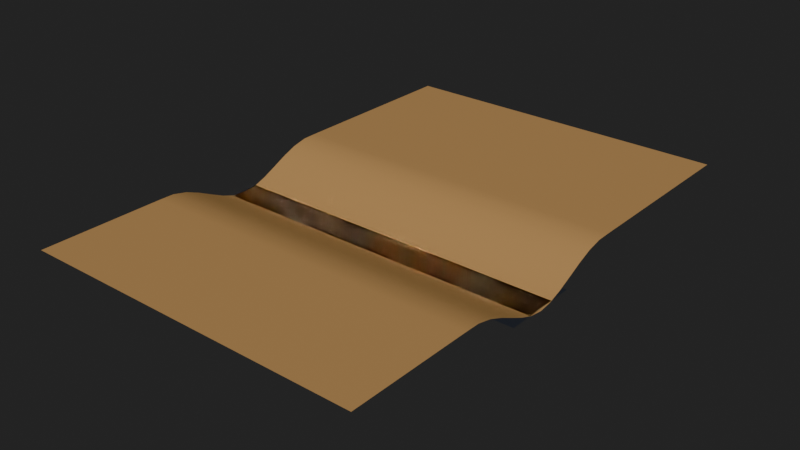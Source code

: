 # Source: Mapa.blend  (saved by Blender 4.5.90; exported with 4.5.12 LTS)
import bpy
from mathutils import Matrix  # noqa: F401  (used for matrix-valued properties, if any)

bpy.ops.wm.read_factory_settings(use_empty=True)
scene = bpy.context.scene
scene.name = 'Scene'

# ---- collections
col_collection = bpy.data.collections.new('Collection'); scene.collection.children.link(col_collection)

# ---- materials (node trees are filled in below, after node groups)
mat_tierra = bpy.data.materials.new('Tierra')
mat_awa = bpy.data.materials.new('Awa')
mat_awa.use_raytrace_refraction = True
mat_awa.use_screen_refraction = True

# ---- material node trees
mat_tierra.use_nodes = True; mat_tierra.node_tree.nodes.clear()
_N = mat_tierra.node_tree.nodes; _L = mat_tierra.node_tree.links
n0 = _N.new('ShaderNodeBsdfPrincipled'); n0.name = 'Principled BSDF'; n0.location = (-200, 100)
n0.inputs[0].default_value = (0.8006, 0.4528, 0.1629, 1.0)
n0.inputs[2].default_value = 0.75
n1 = _N.new('ShaderNodeOutputMaterial'); n1.name = 'Material Output'; n1.location = (200, 100)
_L.new(n0.outputs[0], n1.inputs[0])
n1.is_active_output = True
mat_awa.use_nodes = True; mat_awa.node_tree.nodes.clear()
_N = mat_awa.node_tree.nodes; _L = mat_awa.node_tree.links
n0 = _N.new('ShaderNodeBsdfPrincipled'); n0.name = 'Principled BSDF'; n0.location = (-200, 100)
n0.inputs[0].default_value = (0.5, 0.646, 1.0, 1.0)
n0.inputs[2].default_value = 0.0
n0.inputs[3].default_value = 1.333
n0.inputs[18].default_value = 1.0
n1 = _N.new('ShaderNodeOutputMaterial'); n1.name = 'Material Output'; n1.location = (200, 100)
_L.new(n0.outputs[0], n1.inputs[0])
n1.is_active_output = True

# ---- world
world_world = bpy.data.worlds.new('World'); scene.world = world_world
world_world.use_nodes = True; world_world.node_tree.nodes.clear()
_N = world_world.node_tree.nodes; _L = world_world.node_tree.links
n0 = _N.new('ShaderNodeOutputWorld'); n0.name = 'World Output'; n0.location = (200, 100)
n1 = _N.new('ShaderNodeBackground'); n1.name = 'Background'; n1.location = (-200, 100)
n1.inputs[0].default_value = (0.05088, 0.05088, 0.05088, 1.0)
_L.new(n1.outputs[0], n0.inputs[0])
n0.is_active_output = True
world_world.color = (0.05088, 0.05088, 0.05088)
world_world.sun_shadow_jitter_overblur = 0.0

# ---- meshes
me_rio = bpy.data.meshes.new('Rio')
me_rio.from_pydata([(576.0, -384.0, 0.0), (576.0, 384.0, 0.0), (0.0, -384.0, 0.0), (72.0, -384.0, 0.0), (144.0, -384.0, 0.0), (216.0, -384.0, 0.0), (288.0, -384.0, 0.0), (360.0, -384.0, 0.0), (432.0, -384.0, 0.0), (504.0, -384.0, 0.0), (576.0, -336.0, 0.0), (576.0, -288.0, -0.8473), (576.0, -240.0, -11.56), (576.0, -192.0, -30.86), (576.0, -144.0, -54.06), (576.0, -96.0, -76.45), (576.0, -48.0, -93.33), (576.0, 0.0, -100.0), (576.0, 48.0, -93.33), (576.0, 96.0, -76.45), (576.0, 144.0, -54.06), (576.0, 192.0, -30.86), (576.0, 240.0, -11.56), (576.0, 288.0, -0.8473), (576.0, 336.0, 0.0), (504.0, 384.0, 0.0), (432.0, 384.0, 0.0), (360.0, 384.0, 0.0), (288.0, 384.0, 0.0), (216.0, 384.0, 0.0), (144.0, 384.0, 0.0), (72.0, 384.0, 0.0), (0.0, 384.0, 0.0), (2.289e-05, -336.0, 0.0), (72.0, -336.0, 0.0), (144.0, -336.0, 0.0), (216.0, -336.0, 0.0), (288.0, -336.0, 0.0), (360.0, -336.0, 0.0), (432.0, -336.0, 0.0), (504.0, -336.0, 0.0), (0.0, -288.0, -0.8473), (72.0, -288.0, -0.8473), (144.0, -288.0, -0.8473), (216.0, -288.0, -0.8473), (288.0, -288.0, -0.8473), (360.0, -288.0, -0.8473), (432.0, -288.0, -0.8473), (504.0, -288.0, -0.8473), (0.0, -240.0, -11.56), (72.0, -240.0, -11.56), (144.0, -240.0, -11.56), (216.0, -240.0, -11.56), (288.0, -240.0, -11.56), (360.0, -240.0, -11.56), (432.0, -240.0, -11.56), (504.0, -240.0, -11.56), (2.289e-05, -192.0, -30.86), (72.0, -192.0, -30.86), (144.0, -192.0, -30.86), (216.0, -192.0, -30.86), (288.0, -192.0, -30.86), (360.0, -192.0, -30.86), (432.0, -192.0, -30.86), (504.0, -192.0, -30.86), (0.0, -144.0, -54.06), (72.0, -144.0, -54.06), (144.0, -144.0, -54.06), (216.0, -144.0, -54.06), (288.0, -144.0, -54.06), (360.0, -144.0, -54.06), (432.0, -144.0, -54.06), (504.0, -144.0, -54.06), (0.0, -96.0, -76.45), (72.0, -96.0, -76.45), (144.0, -96.0, -76.45), (216.0, -96.0, -76.45), (288.0, -96.0, -76.45), (360.0, -96.0, -76.45), (432.0, -96.0, -76.45), (504.0, -96.0, -76.45), (0.0, -48.0, -93.33), (72.0, -48.0, -93.33), (144.0, -48.0, -93.33), (216.0, -48.0, -93.33), (288.0, -48.0, -93.33), (360.0, -48.0, -93.33), (432.0, -48.0, -93.33), (504.0, -48.0, -93.33), (2.289e-05, -1.526e-05, -100.0), (72.0, -7.629e-06, -100.0), (144.0, -7.629e-06, -100.0), (216.0, 0.0, -100.0), (288.0, -1.526e-05, -100.0), (360.0, 0.0, -100.0), (432.0, -1.526e-05, -100.0), (504.0, 0.0, -100.0), (0.0, 48.0, -93.33), (72.0, 48.0, -93.33), (144.0, 48.0, -93.33), (216.0, 48.0, -93.33), (288.0, 48.0, -93.33), (360.0, 48.0, -93.33), (432.0, 48.0, -93.33), (504.0, 48.0, -93.33), (1.144e-05, 96.0, -76.45), (72.0, 96.0, -76.45), (144.0, 96.0, -76.45), (216.0, 96.0, -76.45), (288.0, 96.0, -76.45), (360.0, 96.0, -76.45), (432.0, 96.0, -76.45), (504.0, 96.0, -76.45), (-2.289e-05, 144.0, -54.06), (72.0, 144.0, -54.06), (144.0, 144.0, -54.06), (216.0, 144.0, -54.06), (288.0, 144.0, -54.06), (360.0, 144.0, -54.06), (432.0, 144.0, -54.06), (504.0, 144.0, -54.06), (0.0, 192.0, -30.86), (72.0, 192.0, -30.86), (144.0, 192.0, -30.86), (216.0, 192.0, -30.86), (288.0, 192.0, -30.86), (360.0, 192.0, -30.86), (432.0, 192.0, -30.86), (504.0, 192.0, -30.86), (0.0, 240.0, -11.56), (72.0, 240.0, -11.56), (144.0, 240.0, -11.56), (216.0, 240.0, -11.56), (288.0, 240.0, -11.56), (360.0, 240.0, -11.56), (432.0, 240.0, -11.56), (504.0, 240.0, -11.56), (0.0, 288.0, -0.8473), (72.0, 288.0, -0.8473), (144.0, 288.0, -0.8473), (216.0, 288.0, -0.8473), (288.0, 288.0, -0.8473), (360.0, 288.0, -0.8473), (432.0, 288.0, -0.8473), (504.0, 288.0, -0.8473), (0.0, 336.0, 0.0), (72.0, 336.0, 0.0), (144.0, 336.0, 0.0), (216.0, 336.0, 0.0), (288.0, 336.0, 0.0), (360.0, 336.0, 0.0), (432.0, 336.0, 0.0), (504.0, 336.0, 0.0), (576.0, 959.4, 0.0), (504.0, 959.4, 0.0), (432.0, 959.4, 0.0), (360.0, 959.4, 0.0), (288.0, 959.4, 0.0), (216.0, 959.4, 0.0), (144.0, 959.4, 0.0), (72.0, 959.4, 0.0), (0.0, 959.4, 0.0), (576.0, -754.6, 0.0), (0.0, -754.6, 0.0), (72.0, -754.6, 0.0), (144.0, -754.6, 0.0), (216.0, -754.6, 0.0), (288.0, -754.6, 0.0), (360.0, -754.6, 0.0), (432.0, -754.6, 0.0), (504.0, -754.6, 0.0)], [], [(33, 34, 42, 41), (34, 35, 43, 42), (35, 36, 44, 43), (36, 37, 45, 44), (37, 38, 46, 45), (38, 39, 47, 46), (39, 40, 48, 47), (41, 42, 50, 49), (42, 43, 51, 50), (43, 44, 52, 51), (44, 45, 53, 52), (45, 46, 54, 53), (46, 47, 55, 54), (47, 48, 56, 55), (49, 50, 58, 57), (50, 51, 59, 58), (51, 52, 60, 59), (52, 53, 61, 60), (53, 54, 62, 61), (54, 55, 63, 62), (55, 56, 64, 63), (57, 58, 66, 65), (58, 59, 67, 66), (59, 60, 68, 67), (60, 61, 69, 68), (61, 62, 70, 69), (62, 63, 71, 70), (63, 64, 72, 71), (65, 66, 74, 73), (66, 67, 75, 74), (67, 68, 76, 75), (68, 69, 77, 76), (69, 70, 78, 77), (70, 71, 79, 78), (71, 72, 80, 79), (73, 74, 82, 81), (74, 75, 83, 82), (75, 76, 84, 83), (76, 77, 85, 84), (77, 78, 86, 85), (78, 79, 87, 86), (79, 80, 88, 87), (81, 82, 90, 89), (82, 83, 91, 90), (83, 84, 92, 91), (84, 85, 93, 92), (85, 86, 94, 93), (86, 87, 95, 94), (87, 88, 96, 95), (89, 90, 98, 97), (90, 91, 99, 98), (91, 92, 100, 99), (92, 93, 101, 100), (93, 94, 102, 101), (94, 95, 103, 102), (95, 96, 104, 103), (97, 98, 106, 105), (98, 99, 107, 106), (99, 100, 108, 107), (100, 101, 109, 108), (101, 102, 110, 109), (102, 103, 111, 110), (103, 104, 112, 111), (105, 106, 114, 113), (106, 107, 115, 114), (107, 108, 116, 115), (108, 109, 117, 116), (109, 110, 118, 117), (110, 111, 119, 118), (111, 112, 120, 119), (113, 114, 122, 121), (114, 115, 123, 122), (115, 116, 124, 123), (116, 117, 125, 124), (117, 118, 126, 125), (118, 119, 127, 126), (119, 120, 128, 127), (121, 122, 130, 129), (122, 123, 131, 130), (123, 124, 132, 131), (124, 125, 133, 132), (125, 126, 134, 133), (126, 127, 135, 134), (127, 128, 136, 135), (129, 130, 138, 137), (130, 131, 139, 138), (131, 132, 140, 139), (132, 133, 141, 140), (133, 134, 142, 141), (134, 135, 143, 142), (135, 136, 144, 143), (137, 138, 146, 145), (138, 139, 147, 146), (139, 140, 148, 147), (140, 141, 149, 148), (141, 142, 150, 149), (142, 143, 151, 150), (143, 144, 152, 151), (2, 3, 34, 33), (3, 4, 35, 34), (4, 5, 36, 35), (5, 6, 37, 36), (6, 7, 38, 37), (7, 8, 39, 38), (8, 9, 40, 39), (9, 0, 10, 40), (40, 10, 11, 48), (48, 11, 12, 56), (56, 12, 13, 64), (64, 13, 14, 72), (72, 14, 15, 80), (80, 15, 16, 88), (88, 16, 17, 96), (96, 17, 18, 104), (104, 18, 19, 112), (112, 19, 20, 120), (120, 20, 21, 128), (128, 21, 22, 136), (136, 22, 23, 144), (144, 23, 24, 152), (152, 24, 1, 25), (151, 152, 25, 26), (150, 151, 26, 27), (149, 150, 27, 28), (148, 149, 28, 29), (147, 148, 29, 30), (146, 147, 30, 31), (145, 146, 31, 32), (28, 27, 156, 157), (26, 25, 154, 155), (31, 30, 159, 160), (29, 28, 157, 158), (27, 26, 155, 156), (25, 1, 153, 154), (32, 31, 160, 161), (30, 29, 158, 159), (8, 7, 168, 169), (6, 5, 166, 167), (4, 3, 164, 165), (9, 8, 169, 170), (7, 6, 167, 168), (5, 4, 165, 166), (3, 2, 163, 164), (0, 9, 170, 162)])
me_rio.polygons.foreach_set('use_smooth', [True] * 144)
_uv = me_rio.uv_layers.new(name='UVMap')
_uv.uv.foreach_set('vector', [0.5, 0.0625, 0.5625, 0.0625, 0.5625, 0.125, 0.5, 0.125, 0.5625, 0.0625, 0.625, 0.0625, 0.625, 0.125, 0.5625, 0.125, 0.625, 0.0625, 0.6875, 0.0625, 0.6875, 0.125, 0.625, 0.125, 0.6875, 0.0625, 0.75, 0.0625, 0.75, 0.125, 0.6875, 0.125, 0.75, 0.0625, 0.8125, 0.0625, 0.8125, 0.125, 0.75, 0.125, 0.8125, 0.0625, 0.875, 0.0625, 0.875, 0.125, 0.8125, 0.125, 0.875, 0.0625, 0.9375, 0.0625, 0.9375, 0.125, 0.875, 0.125, 0.5, 0.125, 0.5625, 0.125, 0.5625, 0.1875, 0.5, 0.1875, 0.5625, 0.125, 0.625, 0.125, 0.625, 0.1875, 0.5625, 0.1875, 0.625, 0.125, 0.6875, 0.125, 0.6875, 0.1875, 0.625, 0.1875, 0.6875, 0.125, 0.75, 0.125, 0.75, 0.1875, 0.6875, 0.1875, 0.75, 0.125, 0.8125, 0.125, 0.8125, 0.1875, 0.75, 0.1875, 0.8125, 0.125, 0.875, 0.125, 0.875, 0.1875, 0.8125, 0.1875, 0.875, 0.125, 0.9375, 0.125, 0.9375, 0.1875, 0.875, 0.1875, 0.5, 0.1875, 0.5625, 0.1875, 0.5625, 0.25, 0.5, 0.25, 0.5625, 0.1875, 0.625, 0.1875, 0.625, 0.25, 0.5625, 0.25, 0.625, 0.1875, 0.6875, 0.1875, 0.6875, 0.25, 0.625, 0.25, 0.6875, 0.1875, 0.75, 0.1875, 0.75, 0.25, 0.6875, 0.25, 0.75, 0.1875, 0.8125, 0.1875, 0.8125, 0.25, 0.75, 0.25, 0.8125, 0.1875, 0.875, 0.1875, 0.875, 0.25, 0.8125, 0.25, 0.875, 0.1875, 0.9375, 0.1875, 0.9375, 0.25, 0.875, 0.25, 0.5, 0.25, 0.5625, 0.25, 0.5625, 0.3125, 0.5, 0.3125, 0.5625, 0.25, 0.625, 0.25, 0.625, 0.3125, 0.5625, 0.3125, 0.625, 0.25, 0.6875, 0.25, 0.6875, 0.3125, 0.625, 0.3125, 0.6875, 0.25, 0.75, 0.25, 0.75, 0.3125, 0.6875, 0.3125, 0.75, 0.25, 0.8125, 0.25, 0.8125, 0.3125, 0.75, 0.3125, 0.8125, 0.25, 0.875, 0.25, 0.875, 0.3125, 0.8125, 0.3125, 0.875, 0.25, 0.9375, 0.25, 0.9375, 0.3125, 0.875, 0.3125, 0.5, 0.3125, 0.5625, 0.3125, 0.5625, 0.375, 0.5, 0.375, 0.5625, 0.3125, 0.625, 0.3125, 0.625, 0.375, 0.5625, 0.375, 0.625, 0.3125, 0.6875, 0.3125, 0.6875, 0.375, 0.625, 0.375, 0.6875, 0.3125, 0.75, 0.3125, 0.75, 0.375, 0.6875, 0.375, 0.75, 0.3125, 0.8125, 0.3125, 0.8125, 0.375, 0.75, 0.375, 0.8125, 0.3125, 0.875, 0.3125, 0.875, 0.375, 0.8125, 0.375, 0.875, 0.3125, 0.9375, 0.3125, 0.9375, 0.375, 0.875, 0.375, 0.5, 0.375, 0.5625, 0.375, 0.5625, 0.4375, 0.5, 0.4375, 0.5625, 0.375, 0.625, 0.375, 0.625, 0.4375, 0.5625, 0.4375, 0.625, 0.375, 0.6875, 0.375, 0.6875, 0.4375, 0.625, 0.4375, 0.6875, 0.375, 0.75, 0.375, 0.75, 0.4375, 0.6875, 0.4375, 0.75, 0.375, 0.8125, 0.375, 0.8125, 0.4375, 0.75, 0.4375, 0.8125, 0.375, 0.875, 0.375, 0.875, 0.4375, 0.8125, 0.4375, 0.875, 0.375, 0.9375, 0.375, 0.9375, 0.4375, 0.875, 0.4375, 0.5, 0.4375, 0.5625, 0.4375, 0.5625, 0.5, 0.5, 0.5, 0.5625, 0.4375, 0.625, 0.4375, 0.625, 0.5, 0.5625, 0.5, 0.625, 0.4375, 0.6875, 0.4375, 0.6875, 0.5, 0.625, 0.5, 0.6875, 0.4375, 0.75, 0.4375, 0.75, 0.5, 0.6875, 0.5, 0.75, 0.4375, 0.8125, 0.4375, 0.8125, 0.5, 0.75, 0.5, 0.8125, 0.4375, 0.875, 0.4375, 0.875, 0.5, 0.8125, 0.5, 0.875, 0.4375, 0.9375, 0.4375, 0.9375, 0.5, 0.875, 0.5, 0.5, 0.5, 0.5625, 0.5, 0.5625, 0.5625, 0.5, 0.5625, 0.5625, 0.5, 0.625, 0.5, 0.625, 0.5625, 0.5625, 0.5625, 0.625, 0.5, 0.6875, 0.5, 0.6875, 0.5625, 0.625, 0.5625, 0.6875, 0.5, 0.75, 0.5, 0.75, 0.5625, 0.6875, 0.5625, 0.75, 0.5, 0.8125, 0.5, 0.8125, 0.5625, 0.75, 0.5625, 0.8125, 0.5, 0.875, 0.5, 0.875, 0.5625, 0.8125, 0.5625, 0.875, 0.5, 0.9375, 0.5, 0.9375, 0.5625, 0.875, 0.5625, 0.5, 0.5625, 0.5625, 0.5625, 0.5625, 0.625, 0.5, 0.625, 0.5625, 0.5625, 0.625, 0.5625, 0.625, 0.625, 0.5625, 0.625, 0.625, 0.5625, 0.6875, 0.5625, 0.6875, 0.625, 0.625, 0.625, 0.6875, 0.5625, 0.75, 0.5625, 0.75, 0.625, 0.6875, 0.625, 0.75, 0.5625, 0.8125, 0.5625, 0.8125, 0.625, 0.75, 0.625, 0.8125, 0.5625, 0.875, 0.5625, 0.875, 0.625, 0.8125, 0.625, 0.875, 0.5625, 0.9375, 0.5625, 0.9375, 0.625, 0.875, 0.625, 0.5, 0.625, 0.5625, 0.625, 0.5625, 0.6875, 0.5, 0.6875, 0.5625, 0.625, 0.625, 0.625, 0.625, 0.6875, 0.5625, 0.6875, 0.625, 0.625, 0.6875, 0.625, 0.6875, 0.6875, 0.625, 0.6875, 0.6875, 0.625, 0.75, 0.625, 0.75, 0.6875, 0.6875, 0.6875, 0.75, 0.625, 0.8125, 0.625, 0.8125, 0.6875, 0.75, 0.6875, 0.8125, 0.625, 0.875, 0.625, 0.875, 0.6875, 0.8125, 0.6875, 0.875, 0.625, 0.9375, 0.625, 0.9375, 0.6875, 0.875, 0.6875, 0.5, 0.6875, 0.5625, 0.6875, 0.5625, 0.75, 0.5, 0.75, 0.5625, 0.6875, 0.625, 0.6875, 0.625, 0.75, 0.5625, 0.75, 0.625, 0.6875, 0.6875, 0.6875, 0.6875, 0.75, 0.625, 0.75, 0.6875, 0.6875, 0.75, 0.6875, 0.75, 0.75, 0.6875, 0.75, 0.75, 0.6875, 0.8125, 0.6875, 0.8125, 0.75, 0.75, 0.75, 0.8125, 0.6875, 0.875, 0.6875, 0.875, 0.75, 0.8125, 0.75, 0.875, 0.6875, 0.9375, 0.6875, 0.9375, 0.75, 0.875, 0.75, 0.5, 0.75, 0.5625, 0.75, 0.5625, 0.8125, 0.5, 0.8125, 0.5625, 0.75, 0.625, 0.75, 0.625, 0.8125, 0.5625, 0.8125, 0.625, 0.75, 0.6875, 0.75, 0.6875, 0.8125, 0.625, 0.8125, 0.6875, 0.75, 0.75, 0.75, 0.75, 0.8125, 0.6875, 0.8125, 0.75, 0.75, 0.8125, 0.75, 0.8125, 0.8125, 0.75, 0.8125, 0.8125, 0.75, 0.875, 0.75, 0.875, 0.8125, 0.8125, 0.8125, 0.875, 0.75, 0.9375, 0.75, 0.9375, 0.8125, 0.875, 0.8125, 0.5, 0.8125, 0.5625, 0.8125, 0.5625, 0.875, 0.5, 0.875, 0.5625, 0.8125, 0.625, 0.8125, 0.625, 0.875, 0.5625, 0.875, 0.625, 0.8125, 0.6875, 0.8125, 0.6875, 0.875, 0.625, 0.875, 0.6875, 0.8125, 0.75, 0.8125, 0.75, 0.875, 0.6875, 0.875, 0.75, 0.8125, 0.8125, 0.8125, 0.8125, 0.875, 0.75, 0.875, 0.8125, 0.8125, 0.875, 0.8125, 0.875, 0.875, 0.8125, 0.875, 0.875, 0.8125, 0.9375, 0.8125, 0.9375, 0.875, 0.875, 0.875, 0.5, 0.875, 0.5625, 0.875, 0.5625, 0.9375, 0.5, 0.9375, 0.5625, 0.875, 0.625, 0.875, 0.625, 0.9375, 0.5625, 0.9375, 0.625, 0.875, 0.6875, 0.875, 0.6875, 0.9375, 0.625, 0.9375, 0.6875, 0.875, 0.75, 0.875, 0.75, 0.9375, 0.6875, 0.9375, 0.75, 0.875, 0.8125, 0.875, 0.8125, 0.9375, 0.75, 0.9375, 0.8125, 0.875, 0.875, 0.875, 0.875, 0.9375, 0.8125, 0.9375, 0.875, 0.875, 0.9375, 0.875, 0.9375, 0.9375, 0.875, 0.9375, 0.5, 0.0, 0.5625, 0.0, 0.5625, 0.0625, 0.5, 0.0625, 0.5625, 0.0, 0.625, 0.0, 0.625, 0.0625, 0.5625, 0.0625, 0.625, 0.0, 0.6875, 0.0, 0.6875, 0.0625, 0.625, 0.0625, 0.6875, 0.0, 0.75, 0.0, 0.75, 0.0625, 0.6875, 0.0625, 0.75, 0.0, 0.8125, 0.0, 0.8125, 0.0625, 0.75, 0.0625, 0.8125, 0.0, 0.875, 0.0, 0.875, 0.0625, 0.8125, 0.0625, 0.875, 0.0, 0.9375, 0.0, 0.9375, 0.0625, 0.875, 0.0625, 0.9375, 0.0, 1.0, 0.0, 1.0, 0.0625, 0.9375, 0.0625, 0.9375, 0.0625, 1.0, 0.0625, 1.0, 0.125, 0.9375, 0.125, 0.9375, 0.125, 1.0, 0.125, 1.0, 0.1875, 0.9375, 0.1875, 0.9375, 0.1875, 1.0, 0.1875, 1.0, 0.25, 0.9375, 0.25, 0.9375, 0.25, 1.0, 0.25, 1.0, 0.3125, 0.9375, 0.3125, 0.9375, 0.3125, 1.0, 0.3125, 1.0, 0.375, 0.9375, 0.375, 0.9375, 0.375, 1.0, 0.375, 1.0, 0.4375, 0.9375, 0.4375, 0.9375, 0.4375, 1.0, 0.4375, 1.0, 0.5, 0.9375, 0.5, 0.9375, 0.5, 1.0, 0.5, 1.0, 0.5625, 0.9375, 0.5625, 0.9375, 0.5625, 1.0, 0.5625, 1.0, 0.625, 0.9375, 0.625, 0.9375, 0.625, 1.0, 0.625, 1.0, 0.6875, 0.9375, 0.6875, 0.9375, 0.6875, 1.0, 0.6875, 1.0, 0.75, 0.9375, 0.75, 0.9375, 0.75, 1.0, 0.75, 1.0, 0.8125, 0.9375, 0.8125, 0.9375, 0.8125, 1.0, 0.8125, 1.0, 0.875, 0.9375, 0.875, 0.9375, 0.875, 1.0, 0.875, 1.0, 0.9375, 0.9375, 0.9375, 0.9375, 0.9375, 1.0, 0.9375, 1.0, 1.0, 0.9375, 1.0, 0.875, 0.9375, 0.9375, 0.9375, 0.9375, 1.0, 0.875, 1.0, 0.8125, 0.9375, 0.875, 0.9375, 0.875, 1.0, 0.8125, 1.0, 0.75, 0.9375, 0.8125, 0.9375, 0.8125, 1.0, 0.75, 1.0, 0.6875, 0.9375, 0.75, 0.9375, 0.75, 1.0, 0.6875, 1.0, 0.625, 0.9375, 0.6875, 0.9375, 0.6875, 1.0, 0.625, 1.0, 0.5625, 0.9375, 0.625, 0.9375, 0.625, 1.0, 0.5625, 1.0, 0.5, 0.9375, 0.5625, 0.9375, 0.5625, 1.0, 0.5, 1.0, 0.75, 1.0, 0.8125, 1.0, 0.8125, 1.0, 0.75, 1.0, 0.875, 1.0, 0.9375, 1.0, 0.9375, 1.0, 0.875, 1.0, 0.5625, 1.0, 0.625, 1.0, 0.625, 1.0, 0.5625, 1.0, 0.6875, 1.0, 0.75, 1.0, 0.75, 1.0, 0.6875, 1.0, 0.8125, 1.0, 0.875, 1.0, 0.875, 1.0, 0.8125, 1.0, 0.9375, 1.0, 1.0, 1.0, 1.0, 1.0, 0.9375, 1.0, 0.5, 1.0, 0.5625, 1.0, 0.5625, 1.0, 0.5, 1.0, 0.625, 1.0, 0.6875, 1.0, 0.6875, 1.0, 0.625, 1.0, 0.875, 0.0, 0.8125, 0.0, 0.8125, 0.0, 0.875, 0.0, 0.75, 0.0, 0.6875, 0.0, 0.6875, 0.0, 0.75, 0.0, 0.625, 0.0, 0.5625, 0.0, 0.5625, 0.0, 0.625, 0.0, 0.9375, 0.0, 0.875, 0.0, 0.875, 0.0, 0.9375, 0.0, 0.8125, 0.0, 0.75, 0.0, 0.75, 0.0, 0.8125, 0.0, 0.6875, 0.0, 0.625, 0.0, 0.625, 0.0, 0.6875, 0.0, 0.5625, 0.0, 0.5, 0.0, 0.5, 0.0, 0.5625, 0.0, 1.0, 0.0, 0.9375, 0.0, 0.9375, 0.0, 1.0, 0.0])
me_rio.materials.append(mat_tierra)
me_rio.update()
me_awa = bpy.data.meshes.new('Awa')
me_awa.from_pydata([(-576.0, -128.0, 0.0), (576.0, -128.0, 0.0), (-576.0, 128.0, 0.0), (576.0, 128.0, 0.0)], [], [(0, 1, 3, 2)])
_uv = me_awa.uv_layers.new(name='UVMap')
_uv.uv.foreach_set('vector', [0.0, 0.0, 1.0, 0.0, 1.0, 1.0, 0.0, 1.0])
me_awa.materials.append(mat_awa)
me_awa.update()

# ---- objects
ob_rio = bpy.data.objects.new('Rio', me_rio)
ob_awa = bpy.data.objects.new('Awa', me_awa)

# ---- transforms, parenting, visibility, modifiers, constraints
ob_rio.location = (0.0, 0.0, -1.0)
_m = ob_rio.modifiers.new('Mirror', 'MIRROR')
_m.use_clip = True
_m = ob_rio.modifiers.new('Displace', 'DISPLACE')
_m.mid_level = 0.75
_m.strength = 50.0
_m = ob_rio.modifiers.new('WeightedNormal', 'WEIGHTED_NORMAL')
_m.weight = 62
ob_awa.parent = ob_rio
ob_awa.matrix_parent_inverse = Matrix(((1.0, -0.0, 0.0, -0.0), (-0.0, 1.0, -0.0, 0.0), (0.0, -0.0, 1.0, 1.0), (-0.0, 0.0, -0.0, 1.0)))
ob_awa.location = (0.0, 0.0, -80.0)

# ---- collection membership
col_collection.objects.link(ob_rio)
col_collection.objects.link(ob_awa)

# ---- scene / render settings (as saved in the file)
scene.frame_start = 1; scene.frame_end = 240; scene.frame_set(0)
scene.render.engine = 'CYCLES'
scene.render.frame_map_old = 24
scene.render.frame_map_new = 24
scene.render.use_high_quality_normals = True
scene.render.compositor_device = 'GPU'
scene.render.compositor_denoise_device = 'GPU'
scene.cycles.denoising_use_gpu = True
scene.cycles.blur_glossy = 0.0
scene.cycles.max_bounces = 32
scene.cycles.diffuse_bounces = 10
scene.cycles.glossy_bounces = 10
scene.cycles.transmission_bounces = 32
scene.cycles.volume_bounces = 8
scene.cycles.transparent_max_bounces = 32
scene.cycles.use_animated_seed = True
scene.cycles.sample_clamp_indirect = 0.0
scene.eevee.taa_samples = 3
scene.eevee.taa_render_samples = 6
scene.eevee.use_shadow_jitter_viewport = True
scene.eevee.clamp_surface_indirect = 0.0
scene.eevee.volumetric_start = 0.007812
scene.eevee.volumetric_end = 128.0
scene.eevee.volumetric_tile_size = '4'
scene.eevee.use_volumetric_shadows = True
scene.eevee.volumetric_shadow_samples = 4
scene.eevee.use_raytracing = True
scene.view_settings.look = 'AgX - Punchy'
bpy.context.view_layer.update()

# ---- added for rendering (the .blend has no active camera and no usable light): camera, sun
cam_auto = bpy.data.cameras.new('AutoCamera')
cam_auto.lens = 50.0
cam_auto.sensor_width = 36.0
cam_auto.clip_end = 33580.5
ob_auto_camera = bpy.data.objects.new('AutoCamera', cam_auto)
scene.collection.objects.link(ob_auto_camera)
ob_auto_camera.location = (1913.43, -2193.74, 1471.97)
ob_auto_camera.rotation_euler = (1.09748, -7.21219e-08, 0.694738)
scene.camera = ob_auto_camera
light_auto_sun = bpy.data.lights.new('AutoSun', 'SUN')
light_auto_sun.energy = 3.0
light_auto_sun.angle = 0.0523599
ob_auto_sun = bpy.data.objects.new('AutoSun', light_auto_sun)
scene.collection.objects.link(ob_auto_sun)
ob_auto_sun.rotation_euler = (0.872665, 0.174533, 0.523599)
bpy.context.view_layer.update()
